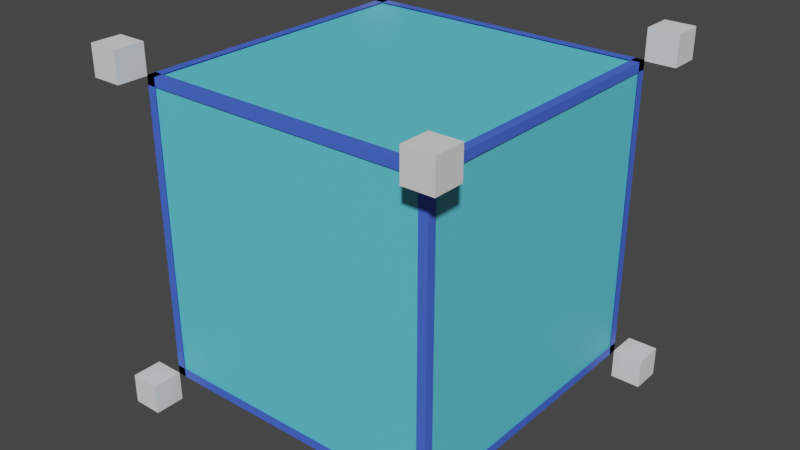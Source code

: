 # Source: 138.blend  (saved by Blender 3.6.11; exported with 4.5.12 LTS)
import bpy
from mathutils import Matrix  # noqa: F401  (used for matrix-valued properties, if any)

bpy.ops.wm.read_factory_settings(use_empty=True)
scene = bpy.context.scene
scene.name = 'Scene'

# ---- collections
col_collection = bpy.data.collections.new('Collection'); scene.collection.children.link(col_collection)

# ---- materials (node trees are filled in below, after node groups)
mat_001 = bpy.data.materials.new('Материал.001')
mat_001.use_transparent_shadow = False
mat_x = bpy.data.materials.new('Материал')
mat_x.use_transparent_shadow = False

# ---- material node trees
mat_001.use_nodes = True; mat_001.node_tree.nodes.clear()
_N = mat_001.node_tree.nodes; _L = mat_001.node_tree.links
n0 = _N.new('ShaderNodeBsdfPrincipled'); n0.name = 'Principled BSDF'; n0.location = (10, 300)
n0.distribution = 'GGX'
n0.subsurface_method = 'RANDOM_WALK_SKIN'
n0.inputs[0].default_value = (0.06464, 0.1414, 0.8, 1.0)
n0.inputs[3].default_value = 1.45
n0.inputs[27].default_value = (0.0, 0.0, 0.0, 1.0)
n0.inputs[28].default_value = 1.0
n1 = _N.new('ShaderNodeOutputMaterial'); n1.name = 'Material Output'; n1.location = (300, 300)
_L.new(n0.outputs[0], n1.inputs[0])
n1.is_active_output = True
mat_x.use_nodes = True; mat_x.node_tree.nodes.clear()
_N = mat_x.node_tree.nodes; _L = mat_x.node_tree.links
n0 = _N.new('ShaderNodeBsdfPrincipled'); n0.name = 'Principled BSDF'; n0.location = (10, 300)
n0.distribution = 'GGX'
n0.subsurface_method = 'RANDOM_WALK_SKIN'
n0.inputs[0].default_value = (0.1201, 0.6512, 0.8, 1.0)
n0.inputs[3].default_value = 1.45
n0.inputs[27].default_value = (0.0, 0.0, 0.0, 1.0)
n0.inputs[28].default_value = 1.0
n1 = _N.new('ShaderNodeOutputMaterial'); n1.name = 'Material Output'; n1.location = (300, 300)
_L.new(n0.outputs[0], n1.inputs[0])
n1.is_active_output = True

# ---- world
world_world = bpy.data.worlds.new('World'); scene.world = world_world
world_world.use_nodes = True; world_world.node_tree.nodes.clear()
_N = world_world.node_tree.nodes; _L = world_world.node_tree.links
n0 = _N.new('ShaderNodeOutputWorld'); n0.name = 'World Output'; n0.location = (300, 300)
n1 = _N.new('ShaderNodeBackground'); n1.name = 'Background'; n1.location = (10, 300)
n1.inputs[0].default_value = (0.05088, 0.05088, 0.05088, 1.0)
_L.new(n1.outputs[0], n0.inputs[0])
n0.is_active_output = True
world_world.color = (0.05088, 0.05088, 0.05088)
world_world.use_sun_shadow = False
world_world.sun_shadow_jitter_overblur = 0.0

# ---- meshes
me_006 = bpy.data.meshes.new('Куб.006')
me_006.from_pydata([(1.0, -1.0, -1.0), (1.0, -1.0, 1.0), (1.0, 1.0, -1.0), (1.0, 1.0, 1.0), (1.0, -1.0, 0.94), (1.0, 1.0, 0.94), (1.0, -1.0, -0.94), (1.0, 1.0, -0.94), (1.0, -0.94, -1.0), (1.0, -0.94, 1.0), (1.0, 0.94, -1.0), (1.0, 0.94, 1.0), (-1.0, 1.0, -1.0), (-1.0, 1.0, 1.0), (1.0, 1.0, -1.0), (1.0, 1.0, 1.0), (-1.0, 1.0, 0.94), (1.0, 1.0, 0.94), (-1.0, 1.0, -0.94), (1.0, 1.0, -0.94), (0.94, 1.0, -1.0), (0.94, 1.0, 1.0), (-0.94, 1.0, -1.0), (-0.94, 1.0, 1.0), (-1.0, -1.0, -1.0), (-1.0, -1.0, 1.0), (-1.0, 1.0, -1.0), (-1.0, 1.0, 1.0), (-1.0, -1.0, 0.94), (-1.0, 1.0, 0.94), (-1.0, -1.0, -0.94), (-1.0, 1.0, -0.94), (-1.0, 0.94, -1.0), (-1.0, 0.94, 1.0), (-1.0, -0.94, -1.0), (-1.0, -0.94, 1.0), (-1.0, -1.0, 1.0), (-1.0, 1.0, 1.0), (1.0, -1.0, 1.0), (1.0, 1.0, 1.0), (-1.0, 0.94, 1.0), (1.0, 0.94, 1.0), (-1.0, -0.94, 1.0), (1.0, -0.94, 1.0), (-0.94, -1.0, 1.0), (-0.94, 1.0, 1.0), (0.94, -1.0, 1.0), (0.94, 1.0, 1.0), (-1.0, -1.0, -1.0), (-1.0, -1.0, 1.0), (1.0, -1.0, -1.0), (1.0, -1.0, 1.0), (-1.0, -1.0, 0.94), (1.0, -1.0, 0.94), (0.94, -1.0, -1.0), (0.94, -1.0, 1.0), (-1.0, -1.0, -0.94), (1.0, -1.0, -0.94), (-0.94, -1.0, -1.0), (-0.94, -1.0, 1.0), (-1.0, -1.0, -1.0), (-1.0, 1.0, -1.0), (1.0, -1.0, -1.0), (1.0, 1.0, -1.0), (-1.0, 0.94, -1.0), (1.0, 0.94, -1.0), (-1.0, -0.94, -1.0), (1.0, -0.94, -1.0), (-0.94, -1.0, -1.0), (-0.94, 1.0, -1.0), (0.94, -1.0, -1.0), (0.94, 1.0, -1.0)], [], [(1, 3, 5, 4), (0, 1, 9, 8), (2, 0, 6, 7), (2, 3, 11, 10), (15, 13, 16, 17), (12, 14, 19, 18), (14, 15, 21, 20), (12, 13, 23, 22), (27, 25, 28, 29), (26, 27, 33, 32), (24, 26, 31, 30), (25, 24, 34, 35), (36, 38, 43, 42), (37, 36, 44, 45), (39, 37, 40, 41), (38, 39, 47, 46), (49, 51, 53, 52), (50, 51, 55, 54), (50, 48, 56, 57), (49, 48, 58, 59), (61, 63, 65, 64), (62, 60, 66, 67), (60, 61, 69, 68), (63, 62, 70, 71)])
_uv = me_006.uv_layers.new(name='UVКарта')
_uv.uv.foreach_set('vector', [0.0, 0.0, 0.0, 0.0, 0.0, 0.0, 0.0, 0.0, 0.0, 0.0, 0.0, 0.0, 0.0, 0.0, 0.0, 0.0, 0.0, 0.0, 0.0, 0.0, 0.0, 0.0, 0.0, 0.0, 0.0, 0.0, 0.0, 0.0, 0.0, 0.0, 0.0, 0.0, 0.0, 0.0, 0.0, 0.0, 0.0, 0.0, 0.0, 0.0, 0.0, 0.0, 0.0, 0.0, 0.0, 0.0, 0.0, 0.0, 0.0, 0.0, 0.0, 0.0, 0.0, 0.0, 0.0, 0.0, 0.0, 0.0, 0.0, 0.0, 0.0, 0.0, 0.0, 0.0, 0.0, 0.0, 0.0, 0.0, 0.0, 0.0, 0.0, 0.0, 0.0, 0.0, 0.0, 0.0, 0.0, 0.0, 0.0, 0.0, 0.0, 0.0, 0.0, 0.0, 0.0, 0.0, 0.0, 0.0, 0.0, 0.0, 0.0, 0.0, 0.0, 0.0, 0.0, 0.0, 0.0, 0.0, 0.0, 0.0, 0.0, 0.0, 0.0, 0.0, 0.0, 0.0, 0.0, 0.0, 0.0, 0.0, 0.0, 0.0, 0.0, 0.0, 0.0, 0.0, 0.0, 0.0, 0.0, 0.0, 0.0, 0.0, 0.0, 0.0, 0.0, 0.0, 0.0, 0.0, 0.0, 0.0, 0.0, 0.0, 0.0, 0.0, 0.0, 0.0, 0.0, 0.0, 0.0, 0.0, 0.0, 0.0, 0.0, 0.0, 0.0, 0.0, 0.0, 0.0, 0.0, 0.0, 0.0, 0.0, 0.0, 0.0, 0.0, 0.0, 0.0, 0.0, 0.0, 0.0, 0.0, 0.0, 0.0, 0.0, 0.0, 0.0, 0.0, 0.0, 0.0, 0.0, 0.0, 0.0, 0.0, 0.0, 0.0, 0.0, 0.0, 0.0, 0.0, 0.0, 0.0, 0.0, 0.0, 0.0, 0.0, 0.0, 0.0, 0.0, 0.0, 0.0, 0.0, 0.0])
me_006.materials.append(mat_001)
me_006.update()
me_cube_001 = bpy.data.meshes.new('Cube.001')
me_cube_001.from_pydata([(1.0, 1.0, 1.0), (1.0, 1.0, -1.0), (1.0, -1.0, 1.0), (1.0, -1.0, -1.0), (-1.0, 1.0, 1.0), (-1.0, 1.0, -1.0), (-1.0, -1.0, 1.0), (-1.0, -1.0, -1.0)], [], [(0, 4, 6, 2), (3, 2, 6, 7), (7, 6, 4, 5), (5, 1, 3, 7), (1, 0, 2, 3), (5, 4, 0, 1)])
_uv = me_cube_001.uv_layers.new(name='UVMap')
_uv.uv.foreach_set('vector', [0.625, 0.5, 0.875, 0.5, 0.875, 0.75, 0.625, 0.75, 0.375, 0.75, 0.625, 0.75, 0.625, 1.0, 0.375, 1.0, 0.375, 0.0, 0.625, 0.0, 0.625, 0.25, 0.375, 0.25, 0.125, 0.5, 0.375, 0.5, 0.375, 0.75, 0.125, 0.75, 0.375, 0.5, 0.625, 0.5, 0.625, 0.75, 0.375, 0.75, 0.375, 0.25, 0.625, 0.25, 0.625, 0.5, 0.375, 0.5])
me_cube_001.materials.append(mat_x)
me_cube_001.use_mirror_vertex_groups = False
me_cube_001.update()
me_cube = bpy.data.meshes.new('Cube')
me_cube.from_pydata([(-1.0, -1.0, -1.0), (-1.0, -1.0, 1.0), (-1.0, 1.0, -1.0), (-1.0, 1.0, 1.0), (1.0, -1.0, -1.0), (1.0, -1.0, 1.0), (1.0, 1.0, -1.0), (1.0, 1.0, 1.0)], [], [(0, 1, 3, 2), (2, 3, 7, 6), (6, 7, 5, 4), (4, 5, 1, 0), (2, 6, 4, 0), (7, 3, 1, 5)])
_uv = me_cube.uv_layers.new(name='UVMap')
_uv.uv.foreach_set('vector', [0.375, 0.0, 0.625, 0.0, 0.625, 0.25, 0.375, 0.25, 0.375, 0.25, 0.625, 0.25, 0.625, 0.5, 0.375, 0.5, 0.375, 0.5, 0.625, 0.5, 0.625, 0.75, 0.375, 0.75, 0.375, 0.75, 0.625, 0.75, 0.625, 1.0, 0.375, 1.0, 0.125, 0.5, 0.375, 0.5, 0.375, 0.75, 0.125, 0.75, 0.625, 0.5, 0.875, 0.5, 0.875, 0.75, 0.625, 0.75])
me_cube.update()
me_cube_002 = bpy.data.meshes.new('Cube.002')
me_cube_002.from_pydata([(-1.0, -1.0, -1.0), (-1.0, -1.0, 1.0), (-1.0, 1.0, -1.0), (-1.0, 1.0, 1.0), (1.0, -1.0, -1.0), (1.0, -1.0, 1.0), (1.0, 1.0, -1.0), (1.0, 1.0, 1.0)], [], [(0, 1, 3, 2), (2, 3, 7, 6), (6, 7, 5, 4), (4, 5, 1, 0), (2, 6, 4, 0), (7, 3, 1, 5)])
_uv = me_cube_002.uv_layers.new(name='UVMap')
_uv.uv.foreach_set('vector', [0.375, 0.0, 0.625, 0.0, 0.625, 0.25, 0.375, 0.25, 0.375, 0.25, 0.625, 0.25, 0.625, 0.5, 0.375, 0.5, 0.375, 0.5, 0.625, 0.5, 0.625, 0.75, 0.375, 0.75, 0.375, 0.75, 0.625, 0.75, 0.625, 1.0, 0.375, 1.0, 0.125, 0.5, 0.375, 0.5, 0.375, 0.75, 0.125, 0.75, 0.625, 0.5, 0.875, 0.5, 0.875, 0.75, 0.625, 0.75])
me_cube_002.update()
me_cube_003 = bpy.data.meshes.new('Cube.003')
me_cube_003.from_pydata([(-1.0, -1.0, -1.0), (-1.0, -1.0, 1.0), (-1.0, 1.0, -1.0), (-1.0, 1.0, 1.0), (1.0, -1.0, -1.0), (1.0, -1.0, 1.0), (1.0, 1.0, -1.0), (1.0, 1.0, 1.0)], [], [(0, 1, 3, 2), (2, 3, 7, 6), (6, 7, 5, 4), (4, 5, 1, 0), (2, 6, 4, 0), (7, 3, 1, 5)])
_uv = me_cube_003.uv_layers.new(name='UVMap')
_uv.uv.foreach_set('vector', [0.375, 0.0, 0.625, 0.0, 0.625, 0.25, 0.375, 0.25, 0.375, 0.25, 0.625, 0.25, 0.625, 0.5, 0.375, 0.5, 0.375, 0.5, 0.625, 0.5, 0.625, 0.75, 0.375, 0.75, 0.375, 0.75, 0.625, 0.75, 0.625, 1.0, 0.375, 1.0, 0.125, 0.5, 0.375, 0.5, 0.375, 0.75, 0.125, 0.75, 0.625, 0.5, 0.875, 0.5, 0.875, 0.75, 0.625, 0.75])
me_cube_003.update()
me_cube_004 = bpy.data.meshes.new('Cube.004')
me_cube_004.from_pydata([(-1.0, -1.0, -1.0), (-1.0, -1.0, 1.0), (-1.0, 1.0, -1.0), (-1.0, 1.0, 1.0), (1.0, -1.0, -1.0), (1.0, -1.0, 1.0), (1.0, 1.0, -1.0), (1.0, 1.0, 1.0)], [], [(0, 1, 3, 2), (2, 3, 7, 6), (6, 7, 5, 4), (4, 5, 1, 0), (2, 6, 4, 0), (7, 3, 1, 5)])
_uv = me_cube_004.uv_layers.new(name='UVMap')
_uv.uv.foreach_set('vector', [0.375, 0.0, 0.625, 0.0, 0.625, 0.25, 0.375, 0.25, 0.375, 0.25, 0.625, 0.25, 0.625, 0.5, 0.375, 0.5, 0.375, 0.5, 0.625, 0.5, 0.625, 0.75, 0.375, 0.75, 0.375, 0.75, 0.625, 0.75, 0.625, 1.0, 0.375, 1.0, 0.125, 0.5, 0.375, 0.5, 0.375, 0.75, 0.125, 0.75, 0.625, 0.5, 0.875, 0.5, 0.875, 0.75, 0.625, 0.75])
me_cube_004.update()
me_cube_005 = bpy.data.meshes.new('Cube.005')
me_cube_005.from_pydata([(-1.0, -1.0, -1.0), (-1.0, -1.0, 1.0), (-1.0, 1.0, -1.0), (-1.0, 1.0, 1.0), (1.0, -1.0, -1.0), (1.0, -1.0, 1.0), (1.0, 1.0, -1.0), (1.0, 1.0, 1.0)], [], [(0, 1, 3, 2), (2, 3, 7, 6), (6, 7, 5, 4), (4, 5, 1, 0), (2, 6, 4, 0), (7, 3, 1, 5)])
_uv = me_cube_005.uv_layers.new(name='UVMap')
_uv.uv.foreach_set('vector', [0.375, 0.0, 0.625, 0.0, 0.625, 0.25, 0.375, 0.25, 0.375, 0.25, 0.625, 0.25, 0.625, 0.5, 0.375, 0.5, 0.375, 0.5, 0.625, 0.5, 0.625, 0.75, 0.375, 0.75, 0.375, 0.75, 0.625, 0.75, 0.625, 1.0, 0.375, 1.0, 0.125, 0.5, 0.375, 0.5, 0.375, 0.75, 0.125, 0.75, 0.625, 0.5, 0.875, 0.5, 0.875, 0.75, 0.625, 0.75])
me_cube_005.update()
me_cube_006 = bpy.data.meshes.new('Cube.006')
me_cube_006.from_pydata([(-1.0, -1.0, -1.0), (-1.0, -1.0, 1.0), (-1.0, 1.0, -1.0), (-1.0, 1.0, 1.0), (1.0, -1.0, -1.0), (1.0, -1.0, 1.0), (1.0, 1.0, -1.0), (1.0, 1.0, 1.0)], [], [(0, 1, 3, 2), (2, 3, 7, 6), (6, 7, 5, 4), (4, 5, 1, 0), (2, 6, 4, 0), (7, 3, 1, 5)])
_uv = me_cube_006.uv_layers.new(name='UVMap')
_uv.uv.foreach_set('vector', [0.375, 0.0, 0.625, 0.0, 0.625, 0.25, 0.375, 0.25, 0.375, 0.25, 0.625, 0.25, 0.625, 0.5, 0.375, 0.5, 0.375, 0.5, 0.625, 0.5, 0.625, 0.75, 0.375, 0.75, 0.375, 0.75, 0.625, 0.75, 0.625, 1.0, 0.375, 1.0, 0.125, 0.5, 0.375, 0.5, 0.375, 0.75, 0.125, 0.75, 0.625, 0.5, 0.875, 0.5, 0.875, 0.75, 0.625, 0.75])
me_cube_006.update()
me_cube_007 = bpy.data.meshes.new('Cube.007')
me_cube_007.from_pydata([(-1.0, -1.0, -1.0), (-1.0, -1.0, 1.0), (-1.0, 1.0, -1.0), (-1.0, 1.0, 1.0), (1.0, -1.0, -1.0), (1.0, -1.0, 1.0), (1.0, 1.0, -1.0), (1.0, 1.0, 1.0)], [], [(0, 1, 3, 2), (2, 3, 7, 6), (6, 7, 5, 4), (4, 5, 1, 0), (2, 6, 4, 0), (7, 3, 1, 5)])
_uv = me_cube_007.uv_layers.new(name='UVMap')
_uv.uv.foreach_set('vector', [0.375, 0.0, 0.625, 0.0, 0.625, 0.25, 0.375, 0.25, 0.375, 0.25, 0.625, 0.25, 0.625, 0.5, 0.375, 0.5, 0.375, 0.5, 0.625, 0.5, 0.625, 0.75, 0.375, 0.75, 0.375, 0.75, 0.625, 0.75, 0.625, 1.0, 0.375, 1.0, 0.125, 0.5, 0.375, 0.5, 0.375, 0.75, 0.125, 0.75, 0.625, 0.5, 0.875, 0.5, 0.875, 0.75, 0.625, 0.75])
me_cube_007.update()
me_cube_008 = bpy.data.meshes.new('Cube.008')
me_cube_008.from_pydata([(-1.0, -1.0, -1.0), (-1.0, -1.0, 1.0), (-1.0, 1.0, -1.0), (-1.0, 1.0, 1.0), (1.0, -1.0, -1.0), (1.0, -1.0, 1.0), (1.0, 1.0, -1.0), (1.0, 1.0, 1.0)], [], [(0, 1, 3, 2), (2, 3, 7, 6), (6, 7, 5, 4), (4, 5, 1, 0), (2, 6, 4, 0), (7, 3, 1, 5)])
_uv = me_cube_008.uv_layers.new(name='UVMap')
_uv.uv.foreach_set('vector', [0.375, 0.0, 0.625, 0.0, 0.625, 0.25, 0.375, 0.25, 0.375, 0.25, 0.625, 0.25, 0.625, 0.5, 0.375, 0.5, 0.375, 0.5, 0.625, 0.5, 0.625, 0.75, 0.375, 0.75, 0.375, 0.75, 0.625, 0.75, 0.625, 1.0, 0.375, 1.0, 0.125, 0.5, 0.375, 0.5, 0.375, 0.75, 0.125, 0.75, 0.625, 0.5, 0.875, 0.5, 0.875, 0.75, 0.625, 0.75])
me_cube_008.update()

# ---- objects
ob_005 = bpy.data.objects.new('Куб.005', me_006)
ob_cube = bpy.data.objects.new('Cube', me_cube_001)
ob_cube_001 = bpy.data.objects.new('Cube.001', me_cube)
ob_cube_002 = bpy.data.objects.new('Cube.002', me_cube_002)
ob_cube_003 = bpy.data.objects.new('Cube.003', me_cube_003)
ob_cube_004 = bpy.data.objects.new('Cube.004', me_cube_004)
ob_cube_005 = bpy.data.objects.new('Cube.005', me_cube_005)
ob_cube_006 = bpy.data.objects.new('Cube.006', me_cube_006)
ob_cube_007 = bpy.data.objects.new('Cube.007', me_cube_007)
ob_cube_008 = bpy.data.objects.new('Cube.008', me_cube_008)

# ---- transforms, parenting, visibility, modifiers, constraints
ob_005.location = (2.533, 2.006e-07, 1.493)
ob_cube.location = (2.533, 2.006e-07, 1.493)
ob_cube.scale = (0.99, 0.99, 0.99)
ob_cube.lock_rotations_4d = False
ob_cube.empty_display_type = 'ARROWS'
ob_cube.lineart.crease_threshold = 0.0
ob_cube_001.location = (1.433, -1.1, 0.3937)
ob_cube_001.scale = (0.1, 0.1, 0.1)
ob_cube_002.location = (1.433, 1.099, 0.3937)
ob_cube_002.scale = (0.1, 0.1, 0.1)
ob_cube_003.location = (3.633, 1.099, 0.3937)
ob_cube_003.scale = (0.1, 0.1, 0.1)
ob_cube_004.location = (3.633, -1.107, 0.3937)
ob_cube_004.scale = (0.1, 0.1, 0.1)
ob_cube_005.location = (1.433, -1.1, 2.586)
ob_cube_005.scale = (0.1, 0.1, 0.1)
ob_cube_006.location = (1.433, 1.099, 2.586)
ob_cube_006.scale = (0.1, 0.1, 0.1)
ob_cube_007.location = (3.633, 1.099, 2.586)
ob_cube_007.scale = (0.1, 0.1, 0.1)
ob_cube_008.location = (3.633, -1.107, 2.586)
ob_cube_008.scale = (0.1, 0.1, 0.1)

# ---- collection membership
col_collection.objects.link(ob_005)
col_collection.objects.link(ob_cube)
col_collection.objects.link(ob_cube_001)
col_collection.objects.link(ob_cube_002)
col_collection.objects.link(ob_cube_003)
col_collection.objects.link(ob_cube_004)
col_collection.objects.link(ob_cube_005)
col_collection.objects.link(ob_cube_006)
col_collection.objects.link(ob_cube_007)
col_collection.objects.link(ob_cube_008)

# ---- scene / render settings (as saved in the file)
scene.frame_start = 1; scene.frame_end = 250; scene.frame_set(1)
scene.render.engine = 'BLENDER_EEVEE_NEXT'
scene.cycles.sampling_pattern = 'TABULATED_SOBOL'
scene.cycles.use_light_tree = False
scene.view_settings.view_transform = 'Filmic'
bpy.context.view_layer.update()

# ---- added for rendering (the .blend has no active camera and no usable light): camera, sun
cam_auto = bpy.data.cameras.new('AutoCamera')
cam_auto.lens = 50.0
cam_auto.sensor_width = 36.0
cam_auto.clip_end = 1000.0
ob_auto_camera = bpy.data.objects.new('AutoCamera', cam_auto)
scene.collection.objects.link(ob_auto_camera)
ob_auto_camera.location = (6.37823, -4.61763, 4.56562)
ob_auto_camera.rotation_euler = (1.09748, -7.21219e-08, 0.694738)
scene.camera = ob_auto_camera
light_auto_sun = bpy.data.lights.new('AutoSun', 'SUN')
light_auto_sun.energy = 3.0
light_auto_sun.angle = 0.0523599
ob_auto_sun = bpy.data.objects.new('AutoSun', light_auto_sun)
scene.collection.objects.link(ob_auto_sun)
ob_auto_sun.rotation_euler = (0.872665, 0.174533, 0.523599)
bpy.context.view_layer.update()
